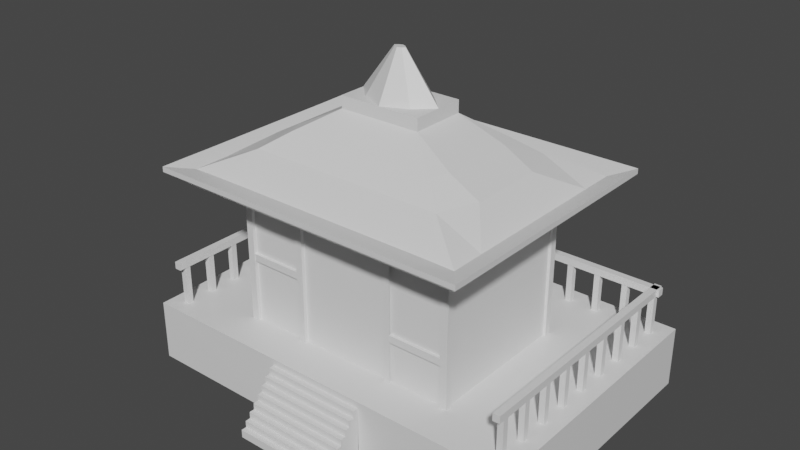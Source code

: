 # Source: House6_001.blend  (saved by Blender 3.6.11; exported with 4.5.12 LTS)
import bpy
from mathutils import Matrix  # noqa: F401  (used for matrix-valued properties, if any)

bpy.ops.wm.read_factory_settings(use_empty=True)
scene = bpy.context.scene
scene.name = 'Scene'

# ---- collections
col_collection = bpy.data.collections.new('Collection'); scene.collection.children.link(col_collection)

# ---- materials (node trees are filled in below, after node groups)
mat_material_001 = bpy.data.materials.new('Material.001')
mat_material_001.use_transparent_shadow = False
mat_material_001.roughness = 0.5

# ---- node groups
ng_auto_smooth = bpy.data.node_groups.new('Auto Smooth', 'GeometryNodeTree')
_s = ng_auto_smooth.interface.new_socket(name='Geometry', in_out='OUTPUT', socket_type='NodeSocketGeometry')
_s = ng_auto_smooth.interface.new_socket(name='Geometry', in_out='INPUT', socket_type='NodeSocketGeometry')
_s = ng_auto_smooth.interface.new_socket(name='Angle', in_out='INPUT', socket_type='NodeSocketFloat')
_s.subtype = 'ANGLE'
_s.min_value = 0.0
_s.max_value = 3.142
ng_auto_smooth.is_modifier = True
_N = ng_auto_smooth.nodes; _L = ng_auto_smooth.links
n0 = _N.new('NodeGroupOutput'); n0.name = 'Group Output'; n0.location = (480, -100)
n1 = _N.new('NodeGroupInput'); n1.name = 'Group Input'; n1.location = (-420, -300)
n2 = _N.new('NodeGroupInput'); n2.name = 'Group Input.001'; n2.location = (-60, -100)
n3 = _N.new('GeometryNodeSetShadeSmooth'); n3.name = 'Set Shade Smooth'; n3.location = (120, -100)
n3.domain = 'EDGE'
n4 = _N.new('GeometryNodeSetShadeSmooth'); n4.name = 'Set Shade Smooth.001'; n4.location = (300, -100)
n5 = _N.new('GeometryNodeInputMeshEdgeAngle'); n5.name = 'Edge Angle'; n5.location = (-420, -220)
n6 = _N.new('GeometryNodeInputEdgeSmooth'); n6.name = 'Is Edge Smooth'; n6.location = (-60, -160)
n7 = _N.new('GeometryNodeInputShadeSmooth'); n7.name = 'Is Face Smooth'; n7.location = (-240, -340)
n8 = _N.new('FunctionNodeBooleanMath'); n8.name = 'Boolean Math'; n8.location = (-60, -220)
n9 = _N.new('FunctionNodeCompare'); n9.name = 'Compare'; n9.location = (-240, -180)
n9.operation = 'LESS_EQUAL'
_L.new(n5.outputs[0], n9.inputs[0])
_L.new(n4.outputs[0], n0.inputs[0])
_L.new(n1.outputs[1], n9.inputs[1])
_L.new(n9.outputs[0], n8.inputs[0])
_L.new(n7.outputs[0], n8.inputs[1])
_L.new(n2.outputs[0], n3.inputs[0])
_L.new(n6.outputs[0], n3.inputs[1])
_L.new(n3.outputs[0], n4.inputs[0])
_L.new(n8.outputs[0], n3.inputs[2])
n0.is_active_output = True

# ---- material node trees
mat_material_001.use_nodes = True; mat_material_001.node_tree.nodes.clear()
_N = mat_material_001.node_tree.nodes; _L = mat_material_001.node_tree.links
n0 = _N.new('ShaderNodeBsdfPrincipled'); n0.name = 'Principled BSDF'; n0.location = (10, 300)
n0.distribution = 'GGX'
n0.subsurface_method = 'RANDOM_WALK_SKIN'
n0.inputs[3].default_value = 1.45
n1 = _N.new('ShaderNodeOutputMaterial'); n1.name = 'Material Output'; n1.location = (300, 300)
n2 = _N.new('ShaderNodeNormalMap'); n2.name = 'Normal Map'; n2.location = (-300, -300)
n2.label = 'Normal/Map'
n2.inputs[0].default_value = 0.0
_L.new(n0.outputs[0], n1.inputs[0])
_L.new(n2.outputs[0], n0.inputs[5])
n1.is_active_output = True

# ---- world
world_world = bpy.data.worlds.new('World'); scene.world = world_world
world_world.use_nodes = True; world_world.node_tree.nodes.clear()
_N = world_world.node_tree.nodes; _L = world_world.node_tree.links
n0 = _N.new('ShaderNodeOutputWorld'); n0.name = 'World Output'; n0.location = (300, 300)
n1 = _N.new('ShaderNodeBackground'); n1.name = 'Background'; n1.location = (10, 300)
n1.inputs[0].default_value = (0.05088, 0.05088, 0.05088, 1.0)
_L.new(n1.outputs[0], n0.inputs[0])
n0.is_active_output = True
world_world.color = (0.05088, 0.05088, 0.05088)
world_world.use_sun_shadow = False
world_world.sun_shadow_jitter_overblur = 0.0

# ---- meshes
me_cube_001 = bpy.data.meshes.new('Cube.001')
me_cube_001.from_pydata([(111.9, 0.0, 59.34), (111.9, 0.0, 74.29), (77.11, 0.0, 44.65), (77.11, 77.11, 44.65), (56.84, 0.0, 104.0), (77.11, 0.0, -77.22), (77.11, 0.0, 90.66), (0.0, 97.74, 59.37), (0.0, 97.74, 73.91), (0.0, 77.11, 44.65), (0.0, 56.84, 104.0), (0.0, 77.11, -77.22), (135.0, 110.1, 77.93), (135.0, 110.1, 73.73), (111.9, 110.1, 73.6), (111.9, 110.1, 77.93), (0.0, 77.11, 90.66), (135.0, 97.74, 73.85), (135.0, 97.74, 77.93), (135.0, 77.11, 73.85), (135.0, 77.11, 77.93), (111.9, 97.74, 59.34), (0.0, 138.6, -105.4), (111.9, 97.74, 73.91), (77.11, 67.55, 90.66), (77.11, 97.74, 59.37), (0.0, 138.6, -55.02), (77.11, 97.74, 73.91), (111.9, 77.11, 59.34), (111.9, 77.11, 74.29), (0.0, 110.1, 73.62), (163.5, 0.0, -105.4), (77.11, 110.1, 73.62), (77.11, 110.1, 77.73), (77.11, 77.11, -77.22), (0.0, 110.1, 77.73), (135.0, 0.0, 73.85), (135.0, 0.0, 77.93), (56.84, 51.8, 104.0), (135.0, 38.55, 73.85), (135.0, 38.55, 77.93), (111.9, 38.55, 59.34), (111.9, 38.55, 74.29), (77.11, 38.55, 44.65), (56.84, 38.55, 104.0), (77.11, 38.55, 90.66), (77.11, 38.55, -77.22), (0.0, 28.42, 121.6), (38.55, 110.1, 73.62), (38.55, 110.1, 77.73), (38.55, 77.11, 44.65), (38.55, 77.11, -77.22), (38.55, 97.74, 59.37), (38.55, 56.84, 104.0), (38.55, 97.74, 73.91), (38.55, 77.11, 90.66), (28.42, 0.0, 121.6), (28.42, 28.42, 121.6), (28.42, 0.0, 131.5), (0.0, 28.42, 131.5), (16.89, 16.89, 131.5), (0.0, 0.0, -55.02), (77.11, -77.11, 44.65), (0.0, -97.74, 59.37), (0.0, -97.74, 73.91), (0.0, -77.11, 44.65), (0.0, -56.84, 104.0), (0.0, -77.11, -77.22), (135.0, -110.1, 77.93), (135.0, -110.1, 73.73), (111.9, -110.1, 73.6), (111.9, -110.1, 77.93), (0.0, -77.11, 90.66), (135.0, -97.74, 73.85), (135.0, -97.74, 77.93), (135.0, -77.11, 73.85), (135.0, -77.11, 77.93), (111.9, -97.74, 59.34), (0.0, -138.6, -105.4), (111.9, -97.74, 73.91), (77.11, -67.55, 90.66), (77.11, -97.74, 59.37), (0.0, -138.6, -55.02), (77.11, -97.74, 73.91), (111.9, -77.11, 59.34), (111.9, -77.11, 74.29), (0.0, -110.1, 73.62), (77.11, -110.1, 73.62), (77.11, -110.1, 77.73), (77.11, -77.11, -77.22), (0.0, -110.1, 77.73), (56.84, -51.8, 104.0), (135.0, -38.55, 73.85), (135.0, -38.55, 77.93), (111.9, -38.55, 59.34), (111.9, -38.55, 74.29), (77.11, -38.55, 44.65), (56.84, -38.55, 104.0), (77.11, -38.55, 90.66), (77.11, -38.55, -77.22), (0.0, -28.42, 121.6), (38.55, -110.1, 73.62), (38.55, -110.1, 77.73), (38.55, -77.11, 44.65), (38.55, -77.11, -77.22), (38.55, -97.74, 59.37), (38.55, -56.84, 104.0), (38.55, -97.74, 73.91), (38.55, -77.11, 90.66), (28.42, -28.42, 121.6), (0.0, -28.42, 131.5), (16.89, -16.89, 131.5), (-163.5, 138.6, -105.4), (-111.9, 0.0, 59.34), (-111.9, 0.0, 74.29), (-77.11, 0.0, 44.65), (-77.11, 77.11, 44.65), (-56.84, 0.0, 104.0), (-77.11, 0.0, -77.22), (-163.5, 138.6, -55.02), (-77.11, 0.0, 90.66), (-135.0, 110.1, 77.93), (-135.0, 110.1, 73.73), (-111.9, 110.1, 73.6), (-111.9, 110.1, 77.93), (-135.0, 97.74, 73.85), (-135.0, 97.74, 77.93), (-135.0, 77.11, 73.85), (-135.0, 77.11, 77.93), (-111.9, 97.74, 59.34), (-111.9, 97.74, 73.91), (-77.11, 67.55, 90.66), (-77.11, 97.74, 59.37), (-77.11, 97.74, 73.91), (-111.9, 77.11, 59.34), (-111.9, 77.11, 74.29), (-163.5, 0.0, -105.4), (-77.11, 110.1, 73.62), (-77.11, 110.1, 77.73), (-77.11, 77.11, -77.22), (-163.5, 0.0, -55.02), (-135.0, 0.0, 73.85), (-135.0, 0.0, 77.93), (-56.84, 51.8, 104.0), (-135.0, 38.55, 73.85), (-135.0, 38.55, 77.93), (-111.9, 38.55, 59.34), (-111.9, 38.55, 74.29), (-77.11, 38.55, 44.65), (-56.84, 38.55, 104.0), (-77.11, 38.55, 90.66), (-77.11, 38.55, -77.22), (-38.55, 110.1, 73.62), (-38.55, 110.1, 77.73), (-38.55, 77.11, 44.65), (-38.55, 77.11, -77.22), (-38.55, 97.74, 59.37), (-38.55, 56.84, 104.0), (-38.55, 97.74, 73.91), (-38.55, 77.11, 90.66), (-28.42, 0.0, 121.6), (-28.42, 28.42, 121.6), (-28.42, 0.0, 131.5), (-16.89, 16.89, 131.5), (-149.4, 0.0, -22.78), (-149.4, 0.0, -16.78), (-149.4, 130.8, -22.78), (-149.4, 130.8, -16.78), (-142.2, 130.8, -22.78), (-142.2, 130.8, -16.78), (-142.2, 0.0, -22.78), (-149.4, 0.0, -16.78), (-142.2, 0.0, -22.78), (-142.2, 0.0, -16.78), (110.6, 129.1, -16.78), (110.6, 129.1, -22.78), (110.6, 124.3, -16.78), (110.6, 124.3, -22.78), (-163.5, -138.6, -105.4), (-77.11, -77.11, 44.65), (-163.5, -138.6, -55.02), (-135.0, -110.1, 77.93), (-135.0, -110.1, 73.73), (-111.9, -110.1, 73.6), (-111.9, -110.1, 77.93), (-135.0, -97.74, 73.85), (-135.0, -97.74, 77.93), (-135.0, -77.11, 73.85), (-135.0, -77.11, 77.93), (-111.9, -97.74, 59.34), (-111.9, -97.74, 73.91), (-77.11, -67.55, 90.66), (-77.11, -97.74, 59.37), (-77.11, -97.74, 73.91), (-111.9, -77.11, 59.34), (-111.9, -77.11, 74.29), (-77.11, -110.1, 73.62), (-77.11, -110.1, 77.73), (-77.11, -77.11, -77.22), (-56.84, -51.8, 104.0), (-135.0, -38.55, 73.85), (-135.0, -38.55, 77.93), (-111.9, -38.55, 59.34), (-111.9, -38.55, 74.29), (-77.11, -38.55, 44.65), (-56.84, -38.55, 104.0), (-77.11, -38.55, 90.66), (-77.11, -38.55, -77.22), (-38.55, -110.1, 73.62), (-38.55, -110.1, 77.73), (-38.55, -77.11, 44.65), (-38.55, -77.11, -77.22), (-38.55, -97.74, 59.37), (-38.55, -56.84, 104.0), (-38.55, -97.74, 73.91), (-38.55, -77.11, 90.66), (-28.42, -28.42, 121.6), (-16.89, -16.89, 131.5), (-149.4, -130.8, -22.78), (-149.4, -130.8, -16.78), (-142.2, -130.8, -22.78), (-142.2, -130.8, -16.78), (-20.5, 129.1, -16.78), (-20.5, 129.1, -22.78), (-20.5, 124.3, -16.78), (-20.5, 129.1, -22.78), (163.5, -34.64, -105.4), (0.0, -34.64, -55.02), (-163.5, -34.64, -105.4), (-163.5, -34.64, -55.02), (163.5, 34.64, -105.4), (0.0, 34.64, -55.02), (-163.5, 34.64, -105.4), (-163.5, 34.64, -55.02), (119.6, 0.0, -55.02), (163.5, 0.0, -98.88), (119.6, 0.0, -60.5), (125.1, 0.0, -60.5), (125.1, 0.0, -65.98), (130.6, 0.0, -65.98), (130.6, 0.0, -71.46), (136.1, 0.0, -71.46), (136.1, 0.0, -76.95), (141.5, 0.0, -76.95), (141.5, 0.0, -82.43), (147.0, 0.0, -82.43), (147.0, 0.0, -87.91), (152.5, 0.0, -87.91), (152.5, 0.0, -93.39), (158.0, 0.0, -93.39), (158.0, 0.0, -98.88), (163.5, -34.64, -98.88), (119.6, -34.64, -55.02), (158.0, -34.64, -98.88), (158.0, -34.64, -93.39), (152.5, -34.64, -93.39), (152.5, -34.64, -87.91), (147.0, -34.64, -87.91), (147.0, -34.64, -82.43), (141.5, -34.64, -82.43), (141.5, -34.64, -76.95), (136.1, -34.64, -76.95), (136.1, -34.64, -71.46), (130.6, -34.64, -71.46), (130.6, -34.64, -65.98), (125.1, -34.64, -65.98), (125.1, -34.64, -60.5), (119.6, -34.64, -60.5), (119.6, 34.64, -55.02), (163.5, 34.64, -98.88), (119.6, 34.64, -60.5), (125.1, 34.64, -60.5), (125.1, 34.64, -65.98), (130.6, 34.64, -65.98), (130.6, 34.64, -71.46), (136.1, 34.64, -71.46), (136.1, 34.64, -76.95), (141.5, 34.64, -76.95), (141.5, 34.64, -82.43), (147.0, 34.64, -82.43), (147.0, 34.64, -87.91), (152.5, 34.64, -87.91), (152.5, 34.64, -93.39), (158.0, 34.64, -93.39), (158.0, 34.64, -98.88), (80.77, -74.2, -58.96), (80.77, -74.2, 59.34), (80.77, -79.2, -58.96), (80.77, -79.2, 59.34), (73.62, -74.2, -58.96), (73.63, -74.2, 59.34), (73.63, -79.2, 59.34), (73.63, -79.2, -58.96), (80.77, 78.92, -58.96), (80.77, 78.92, 59.34), (80.77, 73.92, -58.96), (80.77, 73.92, 59.34), (73.62, 78.92, -58.96), (73.63, 78.92, 59.34), (73.63, 73.92, 59.34), (73.63, 73.92, -58.96), (-73.35, 78.92, -58.96), (-73.35, 78.92, 59.34), (-73.35, 73.92, -58.96), (-73.35, 73.92, 59.34), (-80.49, 78.92, -58.96), (-80.49, 78.92, 59.34), (-80.48, 73.92, 59.34), (-80.48, 73.92, -58.96), (-73.35, -73.75, -58.96), (-73.35, -73.75, 59.34), (-73.35, -78.75, -58.96), (-73.35, -78.75, 59.34), (-80.49, -73.75, -58.96), (-80.49, -73.75, 59.34), (-80.48, -78.75, 59.34), (-80.48, -78.75, -58.96), (119.6, -138.6, -105.4), (120.1, 34.64, -105.4), (-151.6, 129.1, -16.78), (-151.6, 129.1, -22.78), (120.3, 138.6, -105.4), (120.0, 138.6, -55.02), (-151.6, 124.3, -16.78), (120.0, -34.64, -105.4), (-151.6, 124.3, -22.78), (-20.5, 124.3, -16.78), (119.6, -138.6, -55.02), (-20.5, 124.3, -22.78), (119.6, 34.64, -60.5), (119.6, 34.64, -105.3), (80.77, -32.34, -58.96), (80.77, -32.34, 59.34), (80.77, -37.34, -58.96), (80.77, -37.34, 59.34), (73.62, -32.34, -58.96), (73.63, -32.34, 59.34), (73.63, -37.34, 59.34), (73.63, -37.34, -58.96), (80.77, 37.06, -58.96), (80.77, 37.06, 59.34), (80.77, 32.06, -58.96), (80.77, 32.06, 59.34), (73.62, 37.06, -58.96), (73.63, 37.06, 59.34), (73.63, 32.06, 59.34), (73.63, 32.06, -58.96), (80.16, -76.59, -2.811), (80.16, -33.94, -2.811), (80.16, -76.59, 3.189), (80.16, -33.94, 3.189), (73.02, -76.59, -2.811), (73.02, -33.94, -2.811), (73.03, -33.94, 3.189), (73.03, -76.59, 3.189), (80.16, 35.95, -21.02), (80.16, 78.6, -21.02), (80.16, 35.95, -15.02), (80.16, 78.6, -15.02), (73.02, 35.95, -21.02), (73.02, 78.6, -21.02), (73.03, 78.6, -15.02), (73.03, 35.95, -15.02), (28.42, 28.42, 131.5), (28.42, -28.42, 131.5), (-28.42, 28.42, 131.5), (-28.42, -28.42, 131.5), (4.323, 0.0, 168.6), (0.0, 0.0, 168.6), (0.0, 4.323, 168.6), (0.0, -4.323, 168.6), (-4.323, 0.0, 168.6), (2.57, 2.57, 168.6), (2.57, -2.57, 168.6), (-2.57, 2.57, 168.6), (-2.57, -2.57, 168.6), (110.6, -124.5, -16.78), (110.6, -124.5, -22.78), (110.6, -129.2, -16.78), (110.6, -129.2, -22.78), (-20.5, -124.5, -16.78), (-20.5, -124.5, -22.78), (-20.5, -129.2, -16.78), (-20.5, -124.5, -22.78), (-151.6, -124.5, -16.78), (-151.6, -124.5, -22.78), (-151.6, -129.2, -16.78), (-151.6, -129.2, -22.78), (-20.5, -129.2, -16.78), (-20.5, -129.2, -22.78), (98.11, 128.8, -58.96), (104.2, 128.8, -58.96), (98.11, 128.8, -22.2), (104.2, 128.8, -22.2), (98.11, 124.8, -58.96), (104.2, 124.8, -58.96), (98.11, 124.8, -22.2), (104.2, 124.8, -22.2), (98.11, -128.8, -58.96), (104.2, -128.8, -58.96), (98.11, -128.8, -22.2), (104.2, -128.8, -22.2), (98.11, -124.8, -58.96), (104.2, -124.8, -58.96), (98.11, -124.8, -22.2), (104.2, -124.8, -22.2), (67.58, 128.8, -58.96), (73.69, 128.8, -58.96), (67.58, 128.8, -22.2), (73.69, 128.8, -22.2), (67.58, 124.8, -58.96), (73.69, 124.8, -58.96), (67.58, 124.8, -22.2), (73.69, 124.8, -22.2), (67.58, -128.8, -58.96), (73.69, -128.8, -58.96), (67.58, -128.8, -22.2), (73.69, -128.8, -22.2), (67.58, -124.8, -58.96), (73.69, -124.8, -58.96), (67.58, -124.8, -22.2), (73.69, -124.8, -22.2), (37.06, 128.8, -58.96), (43.17, 128.8, -58.96), (37.06, 128.8, -22.2), (43.17, 128.8, -22.2), (37.06, 124.8, -58.96), (43.17, 124.8, -58.96), (37.06, 124.8, -22.2), (43.17, 124.8, -22.2), (37.06, -128.8, -58.96), (43.17, -128.8, -58.96), (37.06, -128.8, -22.2), (43.17, -128.8, -22.2), (37.06, -124.8, -58.96), (43.17, -124.8, -58.96), (37.06, -124.8, -22.2), (43.17, -124.8, -22.2), (6.537, 128.8, -58.96), (12.64, 128.8, -58.96), (6.537, 128.8, -22.2), (12.64, 128.8, -22.2), (6.537, 124.8, -58.96), (12.64, 124.8, -58.96), (6.537, 124.8, -22.2), (12.64, 124.8, -22.2), (6.537, -128.8, -58.96), (12.64, -128.8, -58.96), (6.537, -128.8, -22.2), (12.64, -128.8, -22.2), (6.537, -124.8, -58.96), (12.64, -124.8, -58.96), (6.537, -124.8, -22.2), (12.64, -124.8, -22.2), (-23.99, 128.8, -58.96), (-17.88, 128.8, -58.96), (-23.99, 128.8, -22.2), (-17.88, 128.8, -22.2), (-23.99, 124.8, -58.96), (-17.88, 124.8, -58.96), (-23.99, 124.8, -22.2), (-17.88, 124.8, -22.2), (-23.99, -128.8, -58.96), (-17.88, -128.8, -58.96), (-23.99, -128.8, -22.2), (-17.88, -128.8, -22.2), (-23.99, -124.8, -58.96), (-17.88, -124.8, -58.96), (-23.99, -124.8, -22.2), (-17.88, -124.8, -22.2), (-54.51, 128.8, -58.96), (-48.4, 128.8, -58.96), (-54.51, 128.8, -22.2), (-48.4, 128.8, -22.2), (-54.51, 124.8, -58.96), (-48.4, 124.8, -58.96), (-54.51, 124.8, -22.2), (-48.4, 124.8, -22.2), (-54.51, -128.8, -58.96), (-48.4, -128.8, -58.96), (-54.51, -128.8, -22.2), (-48.4, -128.8, -22.2), (-54.51, -124.8, -58.96), (-48.4, -124.8, -58.96), (-54.51, -124.8, -22.2), (-48.4, -124.8, -22.2), (-85.03, 128.8, -58.96), (-78.93, 128.8, -58.96), (-85.03, 128.8, -22.2), (-78.93, 128.8, -22.2), (-85.03, 124.8, -58.96), (-78.93, 124.8, -58.96), (-85.03, 124.8, -22.2), (-78.93, 124.8, -22.2), (-85.03, -128.8, -58.96), (-78.93, -128.8, -58.96), (-85.03, -128.8, -22.2), (-78.93, -128.8, -22.2), (-85.03, -124.8, -58.96), (-78.93, -124.8, -58.96), (-85.03, -124.8, -22.2), (-78.93, -124.8, -22.2), (-115.6, 128.8, -58.96), (-109.5, 128.8, -58.96), (-115.6, 128.8, -22.2), (-109.5, 128.8, -22.2), (-115.6, 124.8, -58.96), (-109.5, 124.8, -58.96), (-115.6, 124.8, -22.2), (-109.5, 124.8, -22.2), (-115.6, -128.8, -58.96), (-109.5, -128.8, -58.96), (-115.6, -128.8, -22.2), (-109.5, -128.8, -22.2), (-115.6, -124.8, -58.96), (-109.5, -124.8, -58.96), (-115.6, -124.8, -22.2), (-109.5, -124.8, -22.2), (-146.1, 128.8, -58.96), (-140.0, 128.8, -58.96), (-146.1, 128.8, -22.2), (-140.0, 128.8, -22.2), (-146.1, 124.8, -58.96), (-140.0, 124.8, -58.96), (-146.1, 124.8, -22.2), (-140.0, 124.8, -22.2), (-146.1, -128.8, -58.96), (-140.0, -128.8, -58.96), (-146.1, -128.8, -22.2), (-140.0, -128.8, -22.2), (-146.1, -124.8, -58.96), (-140.0, -124.8, -58.96), (-146.1, -124.8, -22.2), (-140.0, -124.8, -22.2), (-148.8, 108.7, -58.96), (-142.7, 108.7, -58.96), (-148.8, 108.7, -22.2), (-142.7, 108.7, -22.2), (-148.8, 104.7, -58.96), (-142.7, 104.7, -58.96), (-148.8, 104.7, -22.2), (-142.7, 104.7, -22.2), (-148.8, 88.59, -58.96), (-142.7, 88.59, -58.96), (-148.8, 88.59, -22.2), (-142.7, 88.59, -22.2), (-148.8, 84.57, -58.96), (-142.7, 84.57, -58.96), (-148.8, 84.57, -22.2), (-142.7, 84.57, -22.2), (-148.8, 68.49, -58.96), (-142.7, 68.49, -58.96), (-148.8, 68.49, -22.2), (-142.7, 68.49, -22.2), (-148.8, 64.47, -58.96), (-142.7, 64.47, -58.96), (-148.8, 64.47, -22.2), (-142.7, 64.47, -22.2), (-148.8, 48.4, -58.96), (-142.7, 48.4, -58.96), (-148.8, 48.4, -22.2), (-142.7, 48.4, -22.2), (-148.8, 44.38, -58.96), (-142.7, 44.38, -58.96), (-148.8, 44.38, -22.2), (-142.7, 44.38, -22.2), (-148.8, 28.3, -58.96), (-142.7, 28.3, -58.96), (-148.8, 28.3, -22.2), (-142.7, 28.3, -22.2), (-148.8, 24.28, -58.96), (-142.7, 24.28, -58.96), (-148.8, 24.28, -22.2), (-142.7, 24.28, -22.2), (-148.8, 8.199, -58.96), (-142.7, 8.199, -58.96), (-148.8, 8.199, -22.2), (-142.7, 8.199, -22.2), (-148.8, 4.179, -58.96), (-142.7, 4.179, -58.96), (-148.8, 4.179, -22.2), (-142.7, 4.179, -22.2), (-148.8, -11.9, -58.96), (-142.7, -11.9, -58.96), (-148.8, -11.9, -22.2), (-142.7, -11.9, -22.2), (-148.8, -15.92, -58.96), (-142.7, -15.92, -58.96), (-148.8, -15.92, -22.2), (-142.7, -15.92, -22.2), (-148.8, -32.0, -58.96), (-142.7, -32.0, -58.96), (-148.8, -32.0, -22.2), (-142.7, -32.0, -22.2), (-148.8, -36.02, -58.96), (-142.7, -36.02, -58.96), (-148.8, -36.02, -22.2), (-142.7, -36.02, -22.2), (-148.8, -52.1, -58.96), (-142.7, -52.1, -58.96), (-148.8, -52.1, -22.2), (-142.7, -52.1, -22.2), (-148.8, -56.12, -58.96), (-142.7, -56.12, -58.96), (-148.8, -56.12, -22.2), (-142.7, -56.12, -22.2), (-148.8, -72.2, -58.96), (-142.7, -72.2, -58.96), (-148.8, -72.2, -22.2), (-142.7, -72.2, -22.2), (-148.8, -76.22, -58.96), (-142.7, -76.22, -58.96), (-148.8, -76.22, -22.2), (-142.7, -76.22, -22.2), (-148.8, -92.29, -58.96), (-142.7, -92.29, -58.96), (-148.8, -92.29, -22.2), (-142.7, -92.29, -22.2), (-148.8, -96.31, -58.96), (-142.7, -96.31, -58.96), (-148.8, -96.31, -22.2), (-142.7, -96.31, -22.2), (-148.8, -112.4, -58.96), (-142.7, -112.4, -58.96), (-148.8, -112.4, -22.2), (-142.7, -112.4, -22.2), (-148.8, -116.4, -58.96), (-142.7, -116.4, -58.96), (-148.8, -116.4, -22.2), (-142.7, -116.4, -22.2)], [], [(12, 18, 17, 13), (21, 25, 32, 14), (54, 27, 33, 49), (53, 38, 24, 55), (22, 26, 322, 321), (27, 23, 15, 33), (14, 32, 33, 15), (48, 49, 33, 32), (44, 4, 6, 45), (46, 43, 2, 5), (42, 1, 37, 40), (45, 6, 1, 42), (39, 40, 37, 36), (50, 9, 7, 52), (41, 28, 19, 39), (23, 12, 15), (28, 21, 17, 19), (19, 17, 18, 20), (24, 29, 23), (43, 3, 28, 41), (3, 25, 21), (23, 29, 20, 18), (13, 17, 21), (252, 234, 61, 227), (21, 14, 13), (12, 23, 18), (52, 7, 30, 48), (15, 12, 13, 14), (55, 24, 27, 54), (51, 50, 3, 34), (56, 57, 363, 58), (53, 10, 47, 57), (2, 43, 41, 0), (0, 41, 39, 36), (19, 20, 40, 39), (24, 45, 42, 29), (29, 42, 40, 20), (34, 3, 43, 46), (38, 44, 45, 24), (38, 53, 57), (44, 57, 56, 4), (11, 9, 50, 51), (16, 55, 54, 8), (25, 52, 48, 32), (3, 50, 52, 25), (30, 35, 49, 48), (10, 53, 55, 16), (8, 54, 49, 35), (110, 111, 373, 370), (57, 47, 59, 363), (23, 27, 24), (57, 44, 38), (230, 269, 235, 31), (68, 69, 73, 74), (77, 70, 87, 81), (107, 102, 88, 83), (106, 108, 80, 91), (78, 317, 327, 82), (83, 88, 71, 79), (70, 71, 88, 87), (101, 87, 88, 102), (97, 98, 6, 4), (99, 5, 2, 96), (95, 93, 37, 1), (98, 95, 1, 6), (92, 36, 37, 93), (103, 105, 63, 65), (94, 92, 75, 84), (79, 71, 68), (84, 75, 73, 77), (75, 76, 74, 73), (80, 79, 85), (96, 94, 84, 62), (62, 77, 81), (79, 74, 76, 85), (69, 77, 73), (77, 69, 70), (68, 74, 79), (105, 101, 86, 63), (71, 70, 69, 68), (108, 107, 83, 80), (104, 89, 62, 103), (56, 58, 364, 109), (106, 109, 100, 66), (2, 0, 94, 96), (0, 36, 92, 94), (75, 92, 93, 76), (80, 85, 95, 98), (85, 76, 93, 95), (89, 99, 96, 62), (91, 80, 98, 97), (91, 109, 106), (97, 4, 56, 109), (67, 104, 103, 65), (72, 64, 107, 108), (81, 87, 101, 105), (62, 81, 105, 103), (86, 101, 102, 90), (66, 72, 108, 106), (64, 90, 102, 107), (59, 163, 374, 369), (109, 364, 110, 100), (79, 80, 83), (109, 91, 97), (226, 31, 235, 251), (121, 122, 125, 126), (129, 123, 137, 132), (158, 153, 138, 133), (157, 159, 131, 143), (22, 112, 119, 26), (133, 138, 124, 130), (123, 124, 138, 137), (152, 137, 138, 153), (149, 150, 120, 117), (151, 118, 115, 148), (147, 145, 142, 114), (150, 147, 114, 120), (144, 141, 142, 145), (154, 156, 7, 9), (146, 144, 127, 134), (130, 124, 121), (134, 127, 125, 129), (127, 128, 126, 125), (131, 130, 135), (148, 146, 134, 116), (116, 129, 132), (130, 126, 128, 135), (122, 129, 125), (232, 136, 140, 233), (129, 122, 123), (121, 126, 130), (156, 152, 30, 7), (124, 123, 122, 121), (159, 158, 133, 131), (155, 139, 116, 154), (160, 162, 365, 161), (157, 161, 47, 10), (115, 113, 146, 148), (113, 141, 144, 146), (127, 144, 145, 128), (131, 135, 147, 150), (135, 128, 145, 147), (139, 151, 148, 116), (143, 131, 150, 149), (143, 161, 157), (149, 117, 160, 161), (11, 155, 154, 9), (16, 8, 158, 159), (132, 137, 152, 156), (116, 132, 156, 154), (30, 152, 153, 35), (10, 16, 159, 157), (8, 35, 153, 158), (217, 110, 370, 375), (161, 365, 59, 47), (130, 131, 133), (161, 143, 149), (164, 165, 167, 166), (166, 167, 169, 168), (164, 166, 168, 170), (169, 167, 171, 173), (168, 169, 173, 172), (175, 223, 222, 174), (174, 222, 224, 176), (233, 140, 61, 231), (181, 186, 185, 182), (189, 192, 196, 183), (214, 193, 197, 209), (213, 199, 191, 215), (78, 82, 180, 178), (193, 190, 184, 197), (183, 196, 197, 184), (208, 209, 197, 196), (205, 117, 120, 206), (207, 204, 115, 118), (203, 114, 142, 201), (206, 120, 114, 203), (200, 201, 142, 141), (210, 65, 63, 212), (202, 194, 187, 200), (190, 181, 184), (194, 189, 185, 187), (187, 185, 186, 188), (191, 195, 190), (204, 179, 194, 202), (179, 192, 189), (190, 195, 188, 186), (182, 185, 189), (228, 229, 140, 136), (189, 183, 182), (181, 190, 186), (212, 63, 86, 208), (184, 181, 182, 183), (215, 191, 193, 214), (211, 210, 179, 198), (160, 216, 366, 162), (213, 66, 100, 216), (115, 204, 202, 113), (113, 202, 200, 141), (187, 188, 201, 200), (191, 206, 203, 195), (195, 203, 201, 188), (198, 179, 204, 207), (199, 205, 206, 191), (199, 213, 216), (205, 216, 160, 117), (67, 65, 210, 211), (72, 215, 214, 64), (192, 212, 208, 196), (179, 210, 212, 192), (86, 90, 209, 208), (66, 213, 215, 72), (64, 214, 209, 90), (58, 60, 372, 367), (216, 100, 110, 366), (190, 193, 191), (216, 205, 199), (164, 218, 219, 165), (218, 220, 221, 219), (164, 170, 220, 218), (221, 173, 171, 219), (220, 172, 173, 221), (328, 225, 175, 177), (177, 175, 174, 176), (328, 177, 176, 326), (320, 319, 222, 223), (319, 323, 224, 222), (229, 227, 61, 140), (180, 82, 227, 229), (178, 180, 229, 228), (119, 233, 231, 26), (112, 232, 233, 119), (289, 292, 291, 290), (288, 291, 292, 287), (285, 289, 290, 286), (285, 286, 288, 287), (268, 234, 236, 270), (270, 236, 237, 271), (271, 237, 238, 272), (272, 238, 239, 273), (273, 239, 240, 274), (274, 240, 241, 275), (275, 241, 242, 276), (276, 242, 243, 277), (277, 243, 244, 278), (278, 244, 245, 279), (279, 245, 246, 280), (280, 246, 247, 281), (281, 247, 248, 282), (282, 248, 249, 283), (283, 249, 250, 284), (284, 250, 235, 269), (251, 235, 250, 253), (253, 250, 249, 254), (254, 249, 248, 255), (255, 248, 247, 256), (256, 247, 246, 257), (257, 246, 245, 258), (258, 245, 244, 259), (259, 244, 243, 260), (260, 243, 242, 261), (261, 242, 241, 262), (262, 241, 240, 263), (263, 240, 239, 264), (264, 239, 238, 265), (265, 238, 237, 266), (266, 237, 236, 267), (267, 236, 234, 252), (268, 231, 61, 234), (297, 300, 299, 298), (296, 299, 300, 295), (293, 297, 298, 294), (293, 294, 296, 295), (305, 308, 307, 306), (304, 307, 308, 303), (301, 305, 306, 302), (301, 302, 304, 303), (313, 316, 315, 314), (312, 315, 316, 311), (309, 313, 314, 310), (309, 310, 312, 311), (328, 325, 320, 225), (268, 322, 26, 231), (327, 252, 227, 82), (325, 323, 319, 320), (328, 326, 323, 325), (251, 253, 254, 255, 256, 257, 258, 259, 260, 261, 262, 263, 264, 265, 266, 267, 324, 226), (230, 318, 270, 271, 272, 273, 274, 275, 276, 277, 278, 279, 280, 281, 282, 283, 284, 269), (252, 327, 317, 324, 267), (270, 329, 330, 318, 321, 322, 268), (335, 338, 337, 336), (334, 337, 338, 333), (331, 335, 336, 332), (331, 332, 334, 333), (343, 346, 345, 344), (342, 345, 346, 341), (339, 340, 342, 341), (351, 354, 353, 352), (350, 353, 354, 349), (347, 351, 352, 348), (347, 348, 350, 349), (359, 362, 361, 360), (358, 361, 362, 357), (356, 360, 361, 358), (355, 359, 360, 356), (355, 356, 358, 357), (59, 60, 363), (60, 58, 363), (111, 110, 364), (58, 111, 364), (163, 59, 365), (162, 163, 365), (110, 217, 366), (217, 162, 366), (372, 369, 368, 367), (373, 367, 368, 370), (374, 371, 368, 369), (375, 370, 368, 371), (60, 59, 369, 372), (162, 217, 375, 371), (163, 162, 371, 374), (111, 58, 367, 373), (377, 381, 380, 376), (376, 380, 382, 378), (389, 383, 377, 379), (379, 377, 376, 378), (389, 379, 378, 388), (385, 384, 380, 381), (384, 386, 382, 380), (389, 387, 385, 383), (387, 386, 384, 385), (389, 388, 386, 387), (391, 390, 392, 393), (395, 397, 396, 394), (390, 394, 396, 392), (393, 397, 395, 391), (399, 401, 400, 398), (403, 402, 404, 405), (398, 400, 404, 402), (401, 399, 403, 405), (407, 406, 408, 409), (411, 413, 412, 410), (406, 410, 412, 408), (409, 413, 411, 407), (415, 417, 416, 414), (419, 418, 420, 421), (414, 416, 420, 418), (417, 415, 419, 421), (423, 422, 424, 425), (427, 429, 428, 426), (422, 426, 428, 424), (425, 429, 427, 423), (431, 433, 432, 430), (435, 434, 436, 437), (430, 432, 436, 434), (433, 431, 435, 437), (439, 438, 440, 441), (443, 445, 444, 442), (438, 442, 444, 440), (441, 445, 443, 439), (447, 449, 448, 446), (451, 450, 452, 453), (446, 448, 452, 450), (449, 447, 451, 453), (455, 454, 456, 457), (459, 461, 460, 458), (454, 458, 460, 456), (457, 461, 459, 455), (463, 465, 464, 462), (467, 466, 468, 469), (462, 464, 468, 466), (465, 463, 467, 469), (471, 470, 472, 473), (475, 477, 476, 474), (470, 474, 476, 472), (473, 477, 475, 471), (479, 481, 480, 478), (483, 482, 484, 485), (478, 480, 484, 482), (481, 479, 483, 485), (487, 486, 488, 489), (491, 493, 492, 490), (486, 490, 492, 488), (489, 493, 491, 487), (495, 497, 496, 494), (499, 498, 500, 501), (494, 496, 500, 498), (497, 495, 499, 501), (503, 502, 504, 505), (507, 509, 508, 506), (502, 506, 508, 504), (505, 509, 507, 503), (511, 513, 512, 510), (515, 514, 516, 517), (510, 512, 516, 514), (513, 511, 515, 517), (519, 518, 520, 521), (523, 525, 524, 522), (518, 522, 524, 520), (521, 525, 523, 519), (527, 529, 528, 526), (531, 530, 532, 533), (526, 528, 532, 530), (529, 527, 531, 533), (535, 534, 536, 537), (539, 541, 540, 538), (534, 538, 540, 536), (537, 541, 539, 535), (543, 542, 544, 545), (547, 549, 548, 546), (542, 546, 548, 544), (545, 549, 547, 543), (551, 550, 552, 553), (555, 557, 556, 554), (550, 554, 556, 552), (553, 557, 555, 551), (559, 558, 560, 561), (563, 565, 564, 562), (558, 562, 564, 560), (561, 565, 563, 559), (567, 566, 568, 569), (571, 573, 572, 570), (566, 570, 572, 568), (569, 573, 571, 567), (575, 574, 576, 577), (579, 581, 580, 578), (574, 578, 580, 576), (577, 581, 579, 575), (583, 582, 584, 585), (587, 589, 588, 586), (582, 586, 588, 584), (585, 589, 587, 583), (591, 590, 592, 593), (595, 597, 596, 594), (590, 594, 596, 592), (593, 597, 595, 591), (599, 598, 600, 601), (603, 605, 604, 602), (598, 602, 604, 600), (601, 605, 603, 599), (607, 606, 608, 609), (611, 613, 612, 610), (606, 610, 612, 608), (609, 613, 611, 607), (615, 614, 616, 617), (619, 621, 620, 618), (614, 618, 620, 616), (617, 621, 619, 615), (623, 622, 624, 625), (627, 629, 628, 626), (622, 626, 628, 624), (625, 629, 627, 623), (189, 194, 179), (77, 62, 84), (21, 28, 3), (129, 116, 134)])
_uv = me_cube_001.uv_layers.new(name='UVMap')
_uv.uv.foreach_set('vector', [0.7582, 0.8518, 0.7582, 0.8351, 0.7637, 0.8351, 0.7638, 0.8518, 0.9074, 0.03305, 0.9074, 0.08017, 0.8819, 0.08017, 0.8819, 0.03306, 0.01863, 0.6205, 0.01865, 0.6728, 0.001151, 0.6727, 0.001166, 0.6205, 0.08735, 0.6204, 0.09311, 0.6454, 0.06546, 0.6731, 0.05457, 0.6205, 0.6855, 0.3045, 0.6174, 0.3044, 0.6175, 0.142, 0.6857, 0.1417, 0.01865, 0.6728, 0.01842, 0.72, 0.0008512, 0.7199, 0.001151, 0.6727, 0.8819, 0.03306, 0.8819, 0.08017, 0.8764, 0.08017, 0.8761, 0.03305, 0.8819, 0.1323, 0.8764, 0.1323, 0.8764, 0.08017, 0.8819, 0.08017, 0.8051, 0.09767, 0.8051, 0.1498, 0.7722, 0.1498, 0.7722, 0.09767, 0.3791, 0.2627, 0.544, 0.2627, 0.544, 0.3149, 0.3791, 0.3149, 0.7202, 0.09765, 0.7202, 0.1498, 0.6885, 0.1498, 0.6885, 0.09766, 0.7722, 0.09767, 0.7722, 0.1498, 0.7202, 0.1498, 0.7202, 0.09765, 0.7637, 0.755, 0.7582, 0.755, 0.7582, 0.7029, 0.7637, 0.7029, 0.9417, 0.1323, 0.9417, 0.1845, 0.9074, 0.1845, 0.9074, 0.1323, 0.8007, 0.755, 0.8007, 0.8072, 0.7637, 0.8072, 0.7637, 0.755, 0.01842, 0.72, 0.000708, 0.7512, 0.0008512, 0.7199, 0.8007, 0.8072, 0.8007, 0.8351, 0.7637, 0.8351, 0.7637, 0.8072, 0.7637, 0.8072, 0.7637, 0.8351, 0.7582, 0.8351, 0.7582, 0.8072, 0.7723, 0.05845, 0.7202, 0.04541, 0.72, 0.01746, 0.8518, 0.755, 0.8518, 0.8072, 0.8007, 0.8072, 0.8007, 0.755, 0.9417, 0.08017, 0.9074, 0.08017, 0.9074, 0.03305, 0.72, 0.01746, 0.7202, 0.04541, 0.6885, 0.0455, 0.6883, 0.01763, 0.7638, 0.8518, 0.7637, 0.8351, 0.8007, 0.8351, 0.1413, 0.0009351, 0.1881, 0.0009351, 0.1881, 0.1628, 0.1413, 0.1628, 0.9074, 0.03305, 0.8819, 0.03306, 0.8818, 0.001787, 0.6883, 0.0009818, 0.72, 0.01746, 0.6883, 0.01763, 0.9074, 0.1323, 0.9074, 0.1845, 0.8819, 0.1845, 0.8819, 0.1323, 0.8761, 0.03305, 0.8761, 0.001783, 0.8818, 0.001787, 0.8819, 0.03306, 0.05457, 0.6205, 0.06546, 0.6731, 0.01865, 0.6728, 0.01863, 0.6205, 0.3791, 0.1584, 0.544, 0.1584, 0.544, 0.2105, 0.3791, 0.2105, 0.3703, 0.719, 0.3703, 0.7633, 0.3566, 0.7558, 0.3561, 0.7216, 0.08735, 0.6204, 0.08737, 0.5684, 0.1326, 0.5684, 0.1326, 0.6068, 0.8518, 0.7029, 0.8518, 0.755, 0.8007, 0.755, 0.8007, 0.7029, 0.8007, 0.7029, 0.8007, 0.755, 0.7637, 0.755, 0.7637, 0.7029, 0.7637, 0.8072, 0.7582, 0.8072, 0.7582, 0.755, 0.7637, 0.755, 0.7723, 0.05845, 0.7722, 0.09767, 0.7202, 0.09765, 0.7202, 0.04541, 0.7202, 0.04541, 0.7202, 0.09765, 0.6885, 0.09766, 0.6885, 0.0455, 0.3791, 0.2105, 0.544, 0.2105, 0.544, 0.2627, 0.3791, 0.2627, 0.8051, 0.07975, 0.8051, 0.09767, 0.7722, 0.09767, 0.7723, 0.05845, 0.09311, 0.6454, 0.08735, 0.6204, 0.1326, 0.6068, 0.8051, 0.09767, 0.8503, 0.1114, 0.8503, 0.1498, 0.8051, 0.1498, 0.3791, 0.1062, 0.544, 0.1062, 0.544, 0.1584, 0.3791, 0.1584, 0.05455, 0.5684, 0.05457, 0.6205, 0.01863, 0.6205, 0.01861, 0.5684, 0.9074, 0.08017, 0.9074, 0.1323, 0.8819, 0.1323, 0.8819, 0.08017, 0.9417, 0.08017, 0.9417, 0.1323, 0.9074, 0.1323, 0.9074, 0.08017, 0.8819, 0.1845, 0.8764, 0.1845, 0.8764, 0.1323, 0.8819, 0.1323, 0.08737, 0.5684, 0.08735, 0.6204, 0.05457, 0.6205, 0.05455, 0.5684, 0.01861, 0.5684, 0.01863, 0.6205, 0.001166, 0.6205, 0.001152, 0.5684, 0.1894, 0.6865, 0.2285, 0.6865, 0.2147, 0.73, 0.2118, 0.7296, 0.3703, 0.7633, 0.328, 0.7863, 0.3244, 0.7675, 0.3566, 0.7558, 0.01842, 0.72, 0.01865, 0.6728, 0.06546, 0.6731, 0.8503, 0.1114, 0.8051, 0.09767, 0.8051, 0.07975, 0.131, 0.7045, 0.131, 0.7133, 0.08418, 0.7133, 0.08418, 0.7045, 0.7582, 0.5539, 0.7638, 0.5539, 0.7637, 0.5706, 0.7582, 0.5706, 0.9181, 0.9226, 0.8926, 0.9226, 0.8926, 0.8755, 0.9181, 0.8755, 0.1527, 0.5177, 0.1353, 0.5177, 0.1352, 0.4655, 0.1527, 0.4655, 0.2214, 0.5178, 0.1887, 0.5178, 0.1996, 0.4651, 0.2272, 0.4928, 0.5472, 0.3623, 0.5474, 0.2005, 0.6155, 0.2005, 0.6154, 0.3624, 0.1527, 0.4655, 0.1352, 0.4655, 0.1349, 0.4183, 0.1525, 0.4182, 0.8926, 0.9226, 0.8868, 0.9226, 0.887, 0.8755, 0.8926, 0.8755, 0.8926, 0.8233, 0.8926, 0.8755, 0.887, 0.8755, 0.887, 0.8233, 0.8051, 0.202, 0.7722, 0.202, 0.7722, 0.1498, 0.8051, 0.1498, 0.3791, 0.367, 0.3791, 0.3149, 0.544, 0.3149, 0.544, 0.367, 0.7202, 0.202, 0.6885, 0.202, 0.6885, 0.1498, 0.7202, 0.1498, 0.7722, 0.202, 0.7202, 0.202, 0.7202, 0.1498, 0.7722, 0.1498, 0.7637, 0.6507, 0.7637, 0.7029, 0.7582, 0.7029, 0.7582, 0.6507, 0.9524, 0.8233, 0.9181, 0.8233, 0.9181, 0.7712, 0.9524, 0.7712, 0.8007, 0.6507, 0.7637, 0.6507, 0.7637, 0.5985, 0.8007, 0.5985, 0.1525, 0.4182, 0.1349, 0.4183, 0.1348, 0.387, 0.8007, 0.5985, 0.7637, 0.5985, 0.7637, 0.5706, 0.8007, 0.5706, 0.7637, 0.5985, 0.7582, 0.5985, 0.7582, 0.5706, 0.7637, 0.5706, 0.7723, 0.2412, 0.72, 0.2822, 0.7202, 0.2542, 0.8518, 0.6507, 0.8007, 0.6507, 0.8007, 0.5985, 0.8518, 0.5985, 0.9524, 0.8755, 0.9181, 0.9226, 0.9181, 0.8755, 0.72, 0.2822, 0.6883, 0.282, 0.6885, 0.2541, 0.7202, 0.2542, 0.7638, 0.5539, 0.8007, 0.5706, 0.7637, 0.5706, 0.9181, 0.9226, 0.8925, 0.9539, 0.8926, 0.9226, 0.6883, 0.2987, 0.6883, 0.282, 0.72, 0.2822, 0.9181, 0.8233, 0.8926, 0.8233, 0.8926, 0.7712, 0.9181, 0.7712, 0.8868, 0.9226, 0.8926, 0.9226, 0.8925, 0.9539, 0.8868, 0.9539, 0.1887, 0.5178, 0.1527, 0.5177, 0.1527, 0.4655, 0.1996, 0.4651, 0.3791, 0.4714, 0.3791, 0.4192, 0.544, 0.4192, 0.544, 0.4714, 0.3703, 0.719, 0.3561, 0.7216, 0.3441, 0.6897, 0.3541, 0.6777, 0.2214, 0.5178, 0.2667, 0.5314, 0.2667, 0.5699, 0.2215, 0.5699, 0.8518, 0.7029, 0.8007, 0.7029, 0.8007, 0.6507, 0.8518, 0.6507, 0.8007, 0.7029, 0.7637, 0.7029, 0.7637, 0.6507, 0.8007, 0.6507, 0.7637, 0.5985, 0.7637, 0.6507, 0.7582, 0.6507, 0.7582, 0.5985, 0.7723, 0.2412, 0.7202, 0.2542, 0.7202, 0.202, 0.7722, 0.202, 0.7202, 0.2542, 0.6885, 0.2541, 0.6885, 0.202, 0.7202, 0.202, 0.3791, 0.4192, 0.3791, 0.367, 0.544, 0.367, 0.544, 0.4192, 0.8051, 0.2199, 0.7723, 0.2412, 0.7722, 0.202, 0.8051, 0.202, 0.2272, 0.4928, 0.2667, 0.5314, 0.2214, 0.5178, 0.8051, 0.202, 0.8051, 0.1498, 0.8503, 0.1498, 0.8503, 0.1883, 0.3791, 0.5236, 0.3791, 0.4714, 0.544, 0.4714, 0.544, 0.5236, 0.1886, 0.5699, 0.1527, 0.5699, 0.1527, 0.5177, 0.1887, 0.5178, 0.9181, 0.8755, 0.8926, 0.8755, 0.8926, 0.8233, 0.9181, 0.8233, 0.9524, 0.8755, 0.9181, 0.8755, 0.9181, 0.8233, 0.9524, 0.8233, 0.8926, 0.7712, 0.8926, 0.8233, 0.887, 0.8233, 0.887, 0.7712, 0.2215, 0.5699, 0.1886, 0.5699, 0.1887, 0.5178, 0.2214, 0.5178, 0.1527, 0.5699, 0.1352, 0.5699, 0.1353, 0.5177, 0.1527, 0.5177, 0.238, 0.7802, 0.1989, 0.7802, 0.2127, 0.7366, 0.2156, 0.737, 0.3541, 0.6777, 0.3441, 0.6897, 0.3099, 0.6905, 0.3063, 0.6717, 0.1525, 0.4182, 0.1996, 0.4651, 0.1527, 0.4655, 0.8503, 0.1883, 0.8051, 0.2199, 0.8051, 0.202, 0.03731, 0.7045, 0.08418, 0.7045, 0.08418, 0.7133, 0.03731, 0.7133, 0.269, 0.3863, 0.2747, 0.3863, 0.2746, 0.403, 0.2691, 0.403, 0.9074, 0.336, 0.8819, 0.336, 0.8819, 0.2889, 0.9074, 0.2889, 0.01863, 0.5162, 0.001166, 0.5162, 0.001151, 0.464, 0.01865, 0.4639, 0.08735, 0.5163, 0.05457, 0.5162, 0.06546, 0.4636, 0.09311, 0.4913, 0.6855, 0.3045, 0.6853, 0.5257, 0.6171, 0.5256, 0.6174, 0.3044, 0.01865, 0.4639, 0.001151, 0.464, 0.0008512, 0.4168, 0.01842, 0.4167, 0.8819, 0.336, 0.8761, 0.336, 0.8764, 0.2889, 0.8819, 0.2889, 0.8819, 0.2367, 0.8819, 0.2889, 0.8764, 0.2889, 0.8764, 0.2367, 0.8051, 0.5006, 0.7722, 0.5006, 0.7722, 0.4485, 0.8051, 0.4485, 0.3791, 0.7844, 0.3791, 0.7322, 0.544, 0.7322, 0.544, 0.7844, 0.7202, 0.5007, 0.6885, 0.5006, 0.6885, 0.4485, 0.7202, 0.4485, 0.7722, 0.5006, 0.7202, 0.5007, 0.7202, 0.4485, 0.7722, 0.4485, 0.2746, 0.4831, 0.2746, 0.5352, 0.2691, 0.5352, 0.2691, 0.4831, 0.9417, 0.2367, 0.9074, 0.2367, 0.9074, 0.1845, 0.9417, 0.1845, 0.3115, 0.4831, 0.2746, 0.4831, 0.2746, 0.4309, 0.3115, 0.4309, 0.01842, 0.4167, 0.0008512, 0.4168, 0.000708, 0.3855, 0.3115, 0.4309, 0.2746, 0.4309, 0.2746, 0.403, 0.3115, 0.403, 0.2746, 0.4309, 0.2691, 0.4309, 0.2691, 0.403, 0.2746, 0.403, 0.7723, 0.5399, 0.72, 0.5808, 0.7202, 0.5529, 0.3627, 0.4831, 0.3115, 0.4831, 0.3115, 0.4309, 0.3627, 0.4309, 0.9417, 0.2889, 0.9074, 0.336, 0.9074, 0.2889, 0.72, 0.5808, 0.6883, 0.5807, 0.6885, 0.5528, 0.7202, 0.5529, 0.2747, 0.3863, 0.3115, 0.403, 0.2746, 0.403, 0.6852, 0.6663, 0.6851, 0.7131, 0.6169, 0.7131, 0.617, 0.6662, 0.9074, 0.336, 0.8818, 0.3672, 0.8819, 0.336, 0.6883, 0.5973, 0.6883, 0.5807, 0.72, 0.5808, 0.9074, 0.2367, 0.8819, 0.2367, 0.8819, 0.1845, 0.9074, 0.1845, 0.8761, 0.336, 0.8819, 0.336, 0.8818, 0.3672, 0.8761, 0.3672, 0.05457, 0.5162, 0.01863, 0.5162, 0.01865, 0.4639, 0.06546, 0.4636, 0.3791, 0.05403, 0.3791, 0.001857, 0.544, 0.001857, 0.544, 0.05403, 0.264, 0.739, 0.2782, 0.7364, 0.2902, 0.7683, 0.2802, 0.7803, 0.08735, 0.5163, 0.1326, 0.5299, 0.1326, 0.5684, 0.08737, 0.5684, 0.3627, 0.5352, 0.3115, 0.5352, 0.3115, 0.4831, 0.3627, 0.4831, 0.3115, 0.5352, 0.2746, 0.5352, 0.2746, 0.4831, 0.3115, 0.4831, 0.2746, 0.4309, 0.2746, 0.4831, 0.2691, 0.4831, 0.2691, 0.4309, 0.7723, 0.5399, 0.7202, 0.5529, 0.7202, 0.5007, 0.7722, 0.5006, 0.7202, 0.5529, 0.6885, 0.5528, 0.6885, 0.5006, 0.7202, 0.5007, 0.3791, 0.8366, 0.3791, 0.7844, 0.544, 0.7844, 0.544, 0.8366, 0.8051, 0.5186, 0.7723, 0.5399, 0.7722, 0.5006, 0.8051, 0.5006, 0.09311, 0.4913, 0.1326, 0.5299, 0.08735, 0.5163, 0.8051, 0.5006, 0.8051, 0.4485, 0.8503, 0.4485, 0.8503, 0.4869, 0.3791, 0.1062, 0.3791, 0.05403, 0.544, 0.05403, 0.544, 0.1062, 0.05455, 0.5684, 0.01861, 0.5684, 0.01863, 0.5162, 0.05457, 0.5162, 0.9074, 0.2889, 0.8819, 0.2889, 0.8819, 0.2367, 0.9074, 0.2367, 0.9417, 0.2889, 0.9074, 0.2889, 0.9074, 0.2367, 0.9417, 0.2367, 0.8819, 0.1845, 0.8819, 0.2367, 0.8764, 0.2367, 0.8764, 0.1845, 0.08737, 0.5684, 0.05455, 0.5684, 0.05457, 0.5162, 0.08735, 0.5163, 0.01861, 0.5684, 0.001152, 0.5684, 0.001166, 0.5162, 0.01863, 0.5162, 0.1668, 0.7185, 0.1894, 0.6865, 0.2118, 0.7296, 0.2104, 0.7323, 0.2802, 0.7803, 0.2902, 0.7683, 0.3244, 0.7675, 0.328, 0.7863, 0.01842, 0.4167, 0.06546, 0.4636, 0.01865, 0.4639, 0.8503, 0.4869, 0.8051, 0.5186, 0.8051, 0.5006, 0.8617, 0.4949, 0.869, 0.4946, 0.8742, 0.6081, 0.8683, 0.6101, 0.8683, 0.6101, 0.8742, 0.6081, 0.8799, 0.6107, 0.8847, 0.8869, 0.8617, 0.4949, 0.8683, 0.6101, 0.8847, 0.8869, 0.8529, 0.4952, 0.8799, 0.6107, 0.8742, 0.6081, 0.8692, 0.4946, 0.8779, 0.4942, 0.8847, 0.8869, 0.8799, 0.6107, 0.8779, 0.4942, 0.8853, 0.4939, 0.9502, 0.5174, 0.95, 0.5016, 0.9511, 0.5016, 0.9511, 0.5179, 0.9511, 0.5179, 0.9511, 0.5016, 0.9691, 0.5014, 0.9691, 0.9996, 0.235, 0.384, 0.1881, 0.384, 0.1881, 0.1628, 0.235, 0.1628, 0.269, 0.6842, 0.2691, 0.6675, 0.2746, 0.6675, 0.2747, 0.6842, 0.9181, 0.6197, 0.9181, 0.6668, 0.8926, 0.6668, 0.8926, 0.6197, 0.1527, 0.622, 0.1527, 0.6743, 0.1352, 0.6743, 0.1353, 0.622, 0.2214, 0.622, 0.2272, 0.6469, 0.1996, 0.6746, 0.1887, 0.622, 0.5472, 0.3623, 0.6154, 0.3624, 0.6153, 0.5836, 0.5471, 0.5835, 0.1527, 0.6743, 0.1525, 0.7215, 0.1349, 0.7214, 0.1352, 0.6743, 0.8926, 0.6197, 0.8926, 0.6668, 0.887, 0.6668, 0.8868, 0.6197, 0.8926, 0.719, 0.887, 0.719, 0.887, 0.6668, 0.8926, 0.6668, 0.8051, 0.3963, 0.8051, 0.4485, 0.7722, 0.4485, 0.7722, 0.3963, 0.3791, 0.6801, 0.544, 0.6801, 0.544, 0.7322, 0.3791, 0.7322, 0.7202, 0.3963, 0.7202, 0.4485, 0.6885, 0.4485, 0.6885, 0.3963, 0.7722, 0.3963, 0.7722, 0.4485, 0.7202, 0.4485, 0.7202, 0.3963, 0.2746, 0.5874, 0.2691, 0.5874, 0.2691, 0.5352, 0.2746, 0.5352, 0.9524, 0.719, 0.9524, 0.7712, 0.9181, 0.7712, 0.9181, 0.719, 0.3115, 0.5874, 0.3115, 0.6396, 0.2746, 0.6396, 0.2746, 0.5874, 0.1525, 0.7215, 0.1348, 0.7528, 0.1349, 0.7214, 0.3115, 0.6396, 0.3115, 0.6675, 0.2746, 0.6675, 0.2746, 0.6396, 0.2746, 0.6396, 0.2746, 0.6675, 0.2691, 0.6675, 0.2691, 0.6396, 0.7723, 0.3571, 0.7202, 0.3441, 0.72, 0.3161, 0.3627, 0.5874, 0.3627, 0.6396, 0.3115, 0.6396, 0.3115, 0.5874, 0.9524, 0.6668, 0.9181, 0.6668, 0.9181, 0.6197, 0.72, 0.3161, 0.7202, 0.3441, 0.6885, 0.3442, 0.6883, 0.3163, 0.2747, 0.6842, 0.2746, 0.6675, 0.3115, 0.6675, 0.547, 0.7241, 0.6152, 0.7242, 0.6151, 0.771, 0.547, 0.771, 0.9181, 0.6197, 0.8926, 0.6197, 0.8925, 0.5884, 0.6883, 0.2996, 0.72, 0.3161, 0.6883, 0.3163, 0.9181, 0.719, 0.9181, 0.7712, 0.8926, 0.7712, 0.8926, 0.719, 0.8868, 0.6197, 0.8868, 0.5884, 0.8925, 0.5884, 0.8926, 0.6197, 0.1887, 0.622, 0.1996, 0.6746, 0.1527, 0.6743, 0.1527, 0.622, 0.3791, 0.5757, 0.544, 0.5757, 0.544, 0.6279, 0.3791, 0.6279, 0.264, 0.739, 0.264, 0.6947, 0.2777, 0.7022, 0.2782, 0.7364, 0.2214, 0.622, 0.2215, 0.5699, 0.2667, 0.5699, 0.2667, 0.6083, 0.3627, 0.5352, 0.3627, 0.5874, 0.3115, 0.5874, 0.3115, 0.5352, 0.3115, 0.5352, 0.3115, 0.5874, 0.2746, 0.5874, 0.2746, 0.5352, 0.2746, 0.6396, 0.2691, 0.6396, 0.2691, 0.5874, 0.2746, 0.5874, 0.7723, 0.3571, 0.7722, 0.3963, 0.7202, 0.3963, 0.7202, 0.3441, 0.7202, 0.3441, 0.7202, 0.3963, 0.6885, 0.3963, 0.6885, 0.3442, 0.3791, 0.6279, 0.544, 0.6279, 0.544, 0.6801, 0.3791, 0.6801, 0.8051, 0.3784, 0.8051, 0.3963, 0.7722, 0.3963, 0.7723, 0.3571, 0.2272, 0.6469, 0.2214, 0.622, 0.2667, 0.6083, 0.8051, 0.3963, 0.8503, 0.41, 0.8503, 0.4485, 0.8051, 0.4485, 0.3791, 0.5236, 0.544, 0.5236, 0.544, 0.5757, 0.3791, 0.5757, 0.1886, 0.5699, 0.1887, 0.622, 0.1527, 0.622, 0.1527, 0.5699, 0.9181, 0.6668, 0.9181, 0.719, 0.8926, 0.719, 0.8926, 0.6668, 0.9524, 0.6668, 0.9524, 0.719, 0.9181, 0.719, 0.9181, 0.6668, 0.8926, 0.7712, 0.887, 0.7712, 0.887, 0.719, 0.8926, 0.719, 0.2215, 0.5699, 0.2214, 0.622, 0.1887, 0.622, 0.1886, 0.5699, 0.1527, 0.5699, 0.1527, 0.622, 0.1353, 0.622, 0.1352, 0.5699, 0.2606, 0.709, 0.2606, 0.7482, 0.217, 0.7344, 0.2174, 0.7314, 0.264, 0.6947, 0.3063, 0.6717, 0.3099, 0.6905, 0.2777, 0.7022, 0.1525, 0.7215, 0.1527, 0.6743, 0.1996, 0.6746, 0.8503, 0.41, 0.8051, 0.3963, 0.8051, 0.3784, 0.8617, 0.4949, 0.8589, 0.3795, 0.865, 0.381, 0.869, 0.4946, 0.8589, 0.3795, 0.8529, 0.1023, 0.8705, 0.3779, 0.865, 0.381, 0.8617, 0.4949, 0.8529, 0.4952, 0.8529, 0.1023, 0.8589, 0.3795, 0.8705, 0.3779, 0.8779, 0.4942, 0.8692, 0.4946, 0.865, 0.381, 0.8529, 0.1023, 0.8853, 0.4939, 0.8779, 0.4942, 0.8705, 0.3779, 0.9492, 0.5016, 0.95, 0.5016, 0.9502, 0.5174, 0.9496, 0.5176, 0.9496, 0.5176, 0.9502, 0.5174, 0.9511, 0.5179, 0.9691, 0.9996, 0.9492, 0.5016, 0.9496, 0.5176, 0.9691, 0.9996, 0.9482, 0.5016, 0.9498, 0.4858, 0.9506, 0.4854, 0.9511, 0.5016, 0.95, 0.5016, 0.9506, 0.4854, 0.9551, 0.003291, 0.9691, 0.5014, 0.9511, 0.5016, 0.1413, 0.384, 0.1413, 0.1628, 0.1881, 0.1628, 0.1881, 0.384, 0.0006508, 0.384, 0.0006508, 0.1628, 0.1413, 0.1628, 0.1413, 0.384, 0.5471, 0.5835, 0.6153, 0.5836, 0.6152, 0.7242, 0.547, 0.7241, 0.3756, 0.384, 0.235, 0.384, 0.235, 0.1628, 0.3756, 0.1628, 0.6853, 0.5257, 0.6852, 0.6663, 0.617, 0.6662, 0.6171, 0.5256, 0.7558, 0.5616, 0.7519, 0.5627, 0.7519, 0.9811, 0.754, 0.9818, 0.7549, 0.9822, 0.7519, 0.9811, 0.7519, 0.5627, 0.7556, 0.5616, 0.7519, 0.5583, 0.7558, 0.5616, 0.754, 0.9818, 0.7519, 0.9844, 0.7519, 0.5583, 0.7519, 0.9844, 0.7549, 0.9822, 0.7556, 0.5616, 0.131, 0.832, 0.08418, 0.832, 0.08418, 0.8246, 0.131, 0.8246, 0.131, 0.8246, 0.08418, 0.8246, 0.08418, 0.8172, 0.131, 0.8172, 0.131, 0.8172, 0.08418, 0.8172, 0.08418, 0.8097, 0.131, 0.8097, 0.131, 0.8097, 0.08418, 0.8097, 0.08418, 0.8023, 0.131, 0.8023, 0.131, 0.8023, 0.08418, 0.8023, 0.08418, 0.7949, 0.131, 0.7949, 0.131, 0.7949, 0.08418, 0.7949, 0.08418, 0.7875, 0.131, 0.7875, 0.131, 0.7875, 0.08418, 0.7875, 0.08418, 0.7801, 0.131, 0.7801, 0.131, 0.7801, 0.08418, 0.7801, 0.08418, 0.7726, 0.131, 0.7726, 0.131, 0.7726, 0.08418, 0.7726, 0.08418, 0.7652, 0.131, 0.7652, 0.131, 0.7652, 0.08418, 0.7652, 0.08418, 0.7578, 0.131, 0.7578, 0.131, 0.7578, 0.08418, 0.7578, 0.08418, 0.7504, 0.131, 0.7504, 0.131, 0.7504, 0.08418, 0.7504, 0.08418, 0.743, 0.131, 0.743, 0.131, 0.743, 0.08418, 0.743, 0.08418, 0.7355, 0.131, 0.7355, 0.131, 0.7355, 0.08418, 0.7355, 0.08418, 0.7281, 0.131, 0.7281, 0.131, 0.7281, 0.08418, 0.7281, 0.08418, 0.7207, 0.131, 0.7207, 0.131, 0.7207, 0.08418, 0.7207, 0.08418, 0.7133, 0.131, 0.7133, 0.03731, 0.7133, 0.08418, 0.7133, 0.08418, 0.7207, 0.03731, 0.7207, 0.03731, 0.7207, 0.08418, 0.7207, 0.08418, 0.7281, 0.03731, 0.7281, 0.03731, 0.7281, 0.08418, 0.7281, 0.08418, 0.7355, 0.03731, 0.7355, 0.03731, 0.7355, 0.08418, 0.7355, 0.08418, 0.743, 0.03731, 0.743, 0.03731, 0.743, 0.08418, 0.743, 0.08418, 0.7504, 0.03731, 0.7504, 0.03731, 0.7504, 0.08418, 0.7504, 0.08418, 0.7578, 0.03731, 0.7578, 0.03731, 0.7578, 0.08418, 0.7578, 0.08418, 0.7652, 0.03731, 0.7652, 0.03731, 0.7652, 0.08418, 0.7652, 0.08418, 0.7726, 0.03731, 0.7726, 0.03731, 0.7726, 0.08418, 0.7726, 0.08418, 0.7801, 0.03731, 0.7801, 0.03731, 0.7801, 0.08418, 0.7801, 0.08418, 0.7875, 0.03731, 0.7875, 0.03731, 0.7875, 0.08418, 0.7875, 0.08418, 0.7949, 0.03731, 0.7949, 0.03731, 0.7949, 0.08418, 0.7949, 0.08418, 0.8023, 0.03731, 0.8023, 0.03731, 0.8023, 0.08418, 0.8023, 0.08418, 0.8097, 0.03731, 0.8097, 0.03731, 0.8097, 0.08418, 0.8097, 0.08418, 0.8172, 0.03731, 0.8172, 0.03731, 0.8172, 0.08418, 0.8172, 0.08418, 0.8246, 0.03731, 0.8246, 0.03731, 0.8246, 0.08418, 0.8246, 0.08418, 0.832, 0.03731, 0.832, 0.235, 0.0009351, 0.235, 0.1628, 0.1881, 0.1628, 0.1881, 0.0009351, 0.9722, 0.00393, 0.9683, 0.005031, 0.9683, 0.4234, 0.9703, 0.4241, 0.9712, 0.4245, 0.9683, 0.4234, 0.9683, 0.005031, 0.9719, 0.003919, 0.9683, 0.000583, 0.9722, 0.00393, 0.9703, 0.4241, 0.9683, 0.4267, 0.9683, 0.000583, 0.9683, 0.4267, 0.9712, 0.4245, 0.9719, 0.003919, 0.3764, 0.3874, 0.3727, 0.3907, 0.3734, 0.8115, 0.3764, 0.8137, 0.3763, 0.8105, 0.3734, 0.8115, 0.3727, 0.3907, 0.3763, 0.3918, 0.3724, 0.3907, 0.3764, 0.3874, 0.3764, 0.8137, 0.3743, 0.8112, 0.3724, 0.3907, 0.3743, 0.8112, 0.3763, 0.8105, 0.3763, 0.3918, 0.9478, 0.001851, 0.9441, 0.00519, 0.9448, 0.426, 0.9478, 0.4282, 0.9478, 0.4249, 0.9448, 0.426, 0.9441, 0.00519, 0.9478, 0.006302, 0.9439, 0.0052, 0.9478, 0.001851, 0.9478, 0.4282, 0.9457, 0.4256, 0.9439, 0.0052, 0.9457, 0.4256, 0.9478, 0.4249, 0.9478, 0.006302, 0.9492, 0.5016, 0.9491, 0.4856, 0.9498, 0.4858, 0.95, 0.5016, 0.235, 0.0009351, 0.3756, 0.0004197, 0.3756, 0.1628, 0.235, 0.1628, 0.0006508, 0.0009352, 0.1413, 0.0009351, 0.1413, 0.1628, 0.0006508, 0.1628, 0.9491, 0.4856, 0.9551, 0.003291, 0.9506, 0.4854, 0.9498, 0.4858, 0.9492, 0.5016, 0.9482, 0.5016, 0.9551, 0.003291, 0.9491, 0.4856, 0.5558, 0.000948, 0.5558, 0.008367, 0.5633, 0.008307, 0.5633, 0.01573, 0.5707, 0.01567, 0.5708, 0.02308, 0.5782, 0.02303, 0.5783, 0.03044, 0.5857, 0.03038, 0.5858, 0.0378, 0.5932, 0.03774, 0.5932, 0.04516, 0.6007, 0.0451, 0.6007, 0.05252, 0.6081, 0.05246, 0.6082, 0.05988, 0.5474, 0.05984, 0.547, 0.001019, 0.00922, 0.3873, 0.06792, 0.3873, 0.06857, 0.448, 0.06115, 0.448, 0.06115, 0.4406, 0.05373, 0.4406, 0.05373, 0.4332, 0.04631, 0.4332, 0.04631, 0.4257, 0.0389, 0.4257, 0.0389, 0.4183, 0.03148, 0.4183, 0.03148, 0.4109, 0.02406, 0.4109, 0.02406, 0.4035, 0.01664, 0.4035, 0.01664, 0.3961, 0.00922, 0.3961, 0.6156, 0.05989, 0.6155, 0.2005, 0.5474, 0.2005, 0.5474, 0.05984, 0.6082, 0.05988, 0.6244, 0.001377, 0.6243, 0.001316, 0.685, 0.001118, 0.6857, 0.001119, 0.6857, 0.1417, 0.6175, 0.142, 0.6169, 0.001408, 0.748, 0.5677, 0.7443, 0.5644, 0.7443, 0.9905, 0.7473, 0.9883, 0.7464, 0.9879, 0.7443, 0.9905, 0.7443, 0.5644, 0.7482, 0.5677, 0.7443, 0.5688, 0.748, 0.5677, 0.7473, 0.9883, 0.7443, 0.9872, 0.7443, 0.5688, 0.7443, 0.9872, 0.7464, 0.9879, 0.7482, 0.5677, 0.7143, 0.5866, 0.7211, 0.5866, 0.7211, 0.7467, 0.7143, 0.7467, 0.7308, 0.7467, 0.7211, 0.7467, 0.7211, 0.5866, 0.7308, 0.5866, 0.7375, 0.5866, 0.7375, 0.7467, 0.7308, 0.7467, 0.7308, 0.5866, 0.3658, 0.6309, 0.3672, 0.6153, 0.3694, 0.3959, 0.3658, 0.3858, 0.366, 0.4, 0.3694, 0.3959, 0.3672, 0.6153, 0.366, 0.61, 0.3703, 0.6152, 0.3658, 0.6309, 0.3658, 0.3858, 0.3662, 0.3968, 0.3703, 0.6152, 0.3662, 0.3968, 0.366, 0.4, 0.366, 0.61, 0.7058, 0.8142, 0.7101, 0.8194, 0.706, 0.6009, 0.7058, 0.6042, 0.7057, 0.5899, 0.706, 0.6009, 0.7101, 0.8194, 0.7057, 0.835, 0.7092, 0.6, 0.7058, 0.6042, 0.706, 0.6009, 0.7057, 0.5899, 0.7071, 0.8195, 0.7058, 0.8142, 0.7058, 0.6042, 0.7092, 0.6, 0.7071, 0.8195, 0.7092, 0.6, 0.7057, 0.5899, 0.7057, 0.835, 0.3244, 0.7675, 0.3429, 0.7464, 0.3566, 0.7558, 0.3429, 0.7464, 0.3561, 0.7216, 0.3566, 0.7558, 0.3348, 0.7034, 0.3099, 0.6905, 0.3441, 0.6897, 0.3561, 0.7216, 0.3348, 0.7034, 0.3441, 0.6897, 0.2995, 0.7546, 0.3244, 0.7675, 0.2902, 0.7683, 0.2782, 0.7364, 0.2995, 0.7546, 0.2902, 0.7683, 0.3099, 0.6905, 0.2914, 0.7116, 0.2777, 0.7022, 0.2914, 0.7116, 0.2782, 0.7364, 0.2777, 0.7022, 0.217, 0.7344, 0.2156, 0.737, 0.2137, 0.7333, 0.2174, 0.7314, 0.2147, 0.73, 0.2174, 0.7314, 0.2137, 0.7333, 0.2118, 0.7296, 0.2127, 0.7366, 0.21, 0.7352, 0.2137, 0.7333, 0.2156, 0.737, 0.2104, 0.7323, 0.2118, 0.7296, 0.2137, 0.7333, 0.21, 0.7352, 0.2606, 0.7482, 0.238, 0.7802, 0.2156, 0.737, 0.217, 0.7344, 0.1668, 0.7576, 0.1668, 0.7185, 0.2104, 0.7323, 0.21, 0.7352, 0.1989, 0.7802, 0.1668, 0.7576, 0.21, 0.7352, 0.2127, 0.7366, 0.2285, 0.6865, 0.2606, 0.709, 0.2174, 0.7314, 0.2147, 0.73, 0.9904, 0.4858, 0.9902, 0.5016, 0.9891, 0.5016, 0.9896, 0.4854, 0.9896, 0.4854, 0.9891, 0.5016, 0.9711, 0.5014, 0.9851, 0.003295, 0.991, 0.5016, 0.9902, 0.5016, 0.9904, 0.4858, 0.9911, 0.4856, 0.9911, 0.4856, 0.9904, 0.4858, 0.9896, 0.4854, 0.9851, 0.003295, 0.991, 0.5016, 0.9911, 0.4856, 0.9851, 0.003295, 0.992, 0.5016, 0.99, 0.5174, 0.9891, 0.5179, 0.9891, 0.5016, 0.9902, 0.5016, 0.9891, 0.5179, 0.9711, 0.9996, 0.9711, 0.5014, 0.9891, 0.5016, 0.991, 0.5016, 0.9906, 0.5176, 0.99, 0.5174, 0.9902, 0.5016, 0.9906, 0.5176, 0.9711, 0.9996, 0.9891, 0.5179, 0.99, 0.5174, 0.991, 0.5016, 0.992, 0.5016, 0.9711, 0.9996, 0.9906, 0.5176, 0.5779, 0.7913, 0.6082, 0.7913, 0.6082, 0.9743, 0.5779, 0.9743, 0.6587, 0.7913, 0.6587, 0.9743, 0.6283, 0.9743, 0.6283, 0.7913, 0.6082, 0.7913, 0.6283, 0.7913, 0.6283, 0.9743, 0.6082, 0.9743, 0.6787, 0.9743, 0.6587, 0.9743, 0.6587, 0.7913, 0.6787, 0.7913, 0.5779, 0.7913, 0.5779, 0.9743, 0.6082, 0.9743, 0.6082, 0.7913, 0.6587, 0.7913, 0.6283, 0.7913, 0.6283, 0.9743, 0.6587, 0.9743, 0.6082, 0.7913, 0.6082, 0.9743, 0.6283, 0.9743, 0.6283, 0.7913, 0.6787, 0.9743, 0.6787, 0.7913, 0.6587, 0.7913, 0.6587, 0.9743, 0.5779, 0.7913, 0.6082, 0.7913, 0.6082, 0.9743, 0.5779, 0.9743, 0.6587, 0.7913, 0.6587, 0.9743, 0.6283, 0.9743, 0.6283, 0.7913, 0.6082, 0.7913, 0.6283, 0.7913, 0.6283, 0.9743, 0.6082, 0.9743, 0.6787, 0.9743, 0.6587, 0.9743, 0.6587, 0.7913, 0.6787, 0.7913, 0.5779, 0.7913, 0.5779, 0.9743, 0.6082, 0.9743, 0.6082, 0.7913, 0.6587, 0.7913, 0.6283, 0.7913, 0.6283, 0.9743, 0.6587, 0.9743, 0.6082, 0.7913, 0.6082, 0.9743, 0.6283, 0.9743, 0.6283, 0.7913, 0.6787, 0.9743, 0.6787, 0.7913, 0.6587, 0.7913, 0.6587, 0.9743, 0.5779, 0.7913, 0.6082, 0.7913, 0.6082, 0.9743, 0.5779, 0.9743, 0.6587, 0.7913, 0.6587, 0.9743, 0.6283, 0.9743, 0.6283, 0.7913, 0.6082, 0.7913, 0.6283, 0.7913, 0.6283, 0.9743, 0.6082, 0.9743, 0.6787, 0.9743, 0.6587, 0.9743, 0.6587, 0.7913, 0.6787, 0.7913, 0.5779, 0.7913, 0.5779, 0.9743, 0.6082, 0.9743, 0.6082, 0.7913, 0.6587, 0.7913, 0.6283, 0.7913, 0.6283, 0.9743, 0.6587, 0.9743, 0.6082, 0.7913, 0.6082, 0.9743, 0.6283, 0.9743, 0.6283, 0.7913, 0.6787, 0.9743, 0.6787, 0.7913, 0.6587, 0.7913, 0.6587, 0.9743, 0.5779, 0.7913, 0.6082, 0.7913, 0.6082, 0.9743, 0.5779, 0.9743, 0.6587, 0.7913, 0.6587, 0.9743, 0.6283, 0.9743, 0.6283, 0.7913, 0.6082, 0.7913, 0.6283, 0.7913, 0.6283, 0.9743, 0.6082, 0.9743, 0.6787, 0.9743, 0.6587, 0.9743, 0.6587, 0.7913, 0.6787, 0.7913, 0.5779, 0.7913, 0.5779, 0.9743, 0.6082, 0.9743, 0.6082, 0.7913, 0.6587, 0.7913, 0.6283, 0.7913, 0.6283, 0.9743, 0.6587, 0.9743, 0.6082, 0.7913, 0.6082, 0.9743, 0.6283, 0.9743, 0.6283, 0.7913, 0.6787, 0.9743, 0.6787, 0.7913, 0.6587, 0.7913, 0.6587, 0.9743, 0.5779, 0.7913, 0.6082, 0.7913, 0.6082, 0.9743, 0.5779, 0.9743, 0.6587, 0.7913, 0.6587, 0.9743, 0.6283, 0.9743, 0.6283, 0.7913, 0.6082, 0.7913, 0.6283, 0.7913, 0.6283, 0.9743, 0.6082, 0.9743, 0.6787, 0.9743, 0.6587, 0.9743, 0.6587, 0.7913, 0.6787, 0.7913, 0.5779, 0.7913, 0.5779, 0.9743, 0.6082, 0.9743, 0.6082, 0.7913, 0.6587, 0.7913, 0.6283, 0.7913, 0.6283, 0.9743, 0.6587, 0.9743, 0.6082, 0.7913, 0.6082, 0.9743, 0.6283, 0.9743, 0.6283, 0.7913, 0.6787, 0.9743, 0.6787, 0.7913, 0.6587, 0.7913, 0.6587, 0.9743, 0.5779, 0.7913, 0.6082, 0.7913, 0.6082, 0.9743, 0.5779, 0.9743, 0.6587, 0.7913, 0.6587, 0.9743, 0.6283, 0.9743, 0.6283, 0.7913, 0.6082, 0.7913, 0.6283, 0.7913, 0.6283, 0.9743, 0.6082, 0.9743, 0.6787, 0.9743, 0.6587, 0.9743, 0.6587, 0.7913, 0.6787, 0.7913, 0.5779, 0.7913, 0.5779, 0.9743, 0.6082, 0.9743, 0.6082, 0.7913, 0.6587, 0.7913, 0.6283, 0.7913, 0.6283, 0.9743, 0.6587, 0.9743, 0.6082, 0.7913, 0.6082, 0.9743, 0.6283, 0.9743, 0.6283, 0.7913, 0.6787, 0.9743, 0.6787, 0.7913, 0.6587, 0.7913, 0.6587, 0.9743, 0.5779, 0.7913, 0.6082, 0.7913, 0.6082, 0.9743, 0.5779, 0.9743, 0.6587, 0.7913, 0.6587, 0.9743, 0.6283, 0.9743, 0.6283, 0.7913, 0.6082, 0.7913, 0.6283, 0.7913, 0.6283, 0.9743, 0.6082, 0.9743, 0.6787, 0.9743, 0.6587, 0.9743, 0.6587, 0.7913, 0.6787, 0.7913, 0.5779, 0.7913, 0.5779, 0.9743, 0.6082, 0.9743, 0.6082, 0.7913, 0.6587, 0.7913, 0.6283, 0.7913, 0.6283, 0.9743, 0.6587, 0.9743, 0.6082, 0.7913, 0.6082, 0.9743, 0.6283, 0.9743, 0.6283, 0.7913, 0.6787, 0.9743, 0.6787, 0.7913, 0.6587, 0.7913, 0.6587, 0.9743, 0.5779, 0.7913, 0.6082, 0.7913, 0.6082, 0.9743, 0.5779, 0.9743, 0.6587, 0.7913, 0.6587, 0.9743, 0.6283, 0.9743, 0.6283, 0.7913, 0.6082, 0.7913, 0.6283, 0.7913, 0.6283, 0.9743, 0.6082, 0.9743, 0.6787, 0.9743, 0.6587, 0.9743, 0.6587, 0.7913, 0.6787, 0.7913, 0.5779, 0.7913, 0.5779, 0.9743, 0.6082, 0.9743, 0.6082, 0.7913, 0.6587, 0.7913, 0.6283, 0.7913, 0.6283, 0.9743, 0.6587, 0.9743, 0.6082, 0.7913, 0.6082, 0.9743, 0.6283, 0.9743, 0.6283, 0.7913, 0.6787, 0.9743, 0.6787, 0.7913, 0.6587, 0.7913, 0.6587, 0.9743, 0.5779, 0.7913, 0.6082, 0.7913, 0.6082, 0.9743, 0.5779, 0.9743, 0.6587, 0.7913, 0.6587, 0.9743, 0.6283, 0.9743, 0.6283, 0.7913, 0.6082, 0.7913, 0.6283, 0.7913, 0.6283, 0.9743, 0.6082, 0.9743, 0.6787, 0.9743, 0.6587, 0.9743, 0.6587, 0.7913, 0.6787, 0.7913, 0.5779, 0.7913, 0.5779, 0.9743, 0.6082, 0.9743, 0.6082, 0.7913, 0.6587, 0.7913, 0.6283, 0.7913, 0.6283, 0.9743, 0.6587, 0.9743, 0.6082, 0.7913, 0.6082, 0.9743, 0.6283, 0.9743, 0.6283, 0.7913, 0.6787, 0.9743, 0.6787, 0.7913, 0.6587, 0.7913, 0.6587, 0.9743, 0.5779, 0.7911, 0.6082, 0.7911, 0.6082, 0.9741, 0.5779, 0.9741, 0.6587, 0.7911, 0.6587, 0.9741, 0.6283, 0.9741, 0.6283, 0.7911, 0.6082, 0.7911, 0.6283, 0.7911, 0.6283, 0.9741, 0.6082, 0.9741, 0.6787, 0.9741, 0.6587, 0.9741, 0.6587, 0.7911, 0.6787, 0.7911, 0.5779, 0.7911, 0.6082, 0.7911, 0.6082, 0.9741, 0.5779, 0.9741, 0.6587, 0.7911, 0.6587, 0.9741, 0.6283, 0.9741, 0.6283, 0.7911, 0.6082, 0.7911, 0.6283, 0.7911, 0.6283, 0.9741, 0.6082, 0.9741, 0.6787, 0.9741, 0.6587, 0.9741, 0.6587, 0.7911, 0.6787, 0.7911, 0.5779, 0.7911, 0.6082, 0.7911, 0.6082, 0.9741, 0.5779, 0.9741, 0.6587, 0.7911, 0.6587, 0.9741, 0.6283, 0.9741, 0.6283, 0.7911, 0.6082, 0.7911, 0.6283, 0.7911, 0.6283, 0.9741, 0.6082, 0.9741, 0.6787, 0.9741, 0.6587, 0.9741, 0.6587, 0.7911, 0.6787, 0.7911, 0.5779, 0.7911, 0.6082, 0.7911, 0.6082, 0.9741, 0.5779, 0.9741, 0.6587, 0.7911, 0.6587, 0.9741, 0.6283, 0.9741, 0.6283, 0.7911, 0.6082, 0.7911, 0.6283, 0.7911, 0.6283, 0.9741, 0.6082, 0.9741, 0.6787, 0.9741, 0.6587, 0.9741, 0.6587, 0.7911, 0.6787, 0.7911, 0.5779, 0.7911, 0.6082, 0.7911, 0.6082, 0.9741, 0.5779, 0.9741, 0.6587, 0.7911, 0.6587, 0.9741, 0.6283, 0.9741, 0.6283, 0.7911, 0.6082, 0.7911, 0.6283, 0.7911, 0.6283, 0.9741, 0.6082, 0.9741, 0.6787, 0.9741, 0.6587, 0.9741, 0.6587, 0.7911, 0.6787, 0.7911, 0.5779, 0.7911, 0.6082, 0.7911, 0.6082, 0.9741, 0.5779, 0.9741, 0.6587, 0.7911, 0.6587, 0.9741, 0.6283, 0.9741, 0.6283, 0.7911, 0.6082, 0.7911, 0.6283, 0.7911, 0.6283, 0.9741, 0.6082, 0.9741, 0.6787, 0.9741, 0.6587, 0.9741, 0.6587, 0.7911, 0.6787, 0.7911, 0.5779, 0.7911, 0.6082, 0.7911, 0.6082, 0.9741, 0.5779, 0.9741, 0.6587, 0.7911, 0.6587, 0.9741, 0.6283, 0.9741, 0.6283, 0.7911, 0.6082, 0.7911, 0.6283, 0.7911, 0.6283, 0.9741, 0.6082, 0.9741, 0.6787, 0.9741, 0.6587, 0.9741, 0.6587, 0.7911, 0.6787, 0.7911, 0.5779, 0.7911, 0.6082, 0.7911, 0.6082, 0.9741, 0.5779, 0.9741, 0.6587, 0.7911, 0.6587, 0.9741, 0.6283, 0.9741, 0.6283, 0.7911, 0.6082, 0.7911, 0.6283, 0.7911, 0.6283, 0.9741, 0.6082, 0.9741, 0.6787, 0.9741, 0.6587, 0.9741, 0.6587, 0.7911, 0.6787, 0.7911, 0.5779, 0.7911, 0.6082, 0.7911, 0.6082, 0.9741, 0.5779, 0.9741, 0.6587, 0.7911, 0.6587, 0.9741, 0.6283, 0.9741, 0.6283, 0.7911, 0.6082, 0.7911, 0.6283, 0.7911, 0.6283, 0.9741, 0.6082, 0.9741, 0.6787, 0.9741, 0.6587, 0.9741, 0.6587, 0.7911, 0.6787, 0.7911, 0.5779, 0.7911, 0.6082, 0.7911, 0.6082, 0.9741, 0.5779, 0.9741, 0.6587, 0.7911, 0.6587, 0.9741, 0.6283, 0.9741, 0.6283, 0.7911, 0.6082, 0.7911, 0.6283, 0.7911, 0.6283, 0.9741, 0.6082, 0.9741, 0.6787, 0.9741, 0.6587, 0.9741, 0.6587, 0.7911, 0.6787, 0.7911, 0.5779, 0.7911, 0.6082, 0.7911, 0.6082, 0.9741, 0.5779, 0.9741, 0.6587, 0.7911, 0.6587, 0.9741, 0.6283, 0.9741, 0.6283, 0.7911, 0.6082, 0.7911, 0.6283, 0.7911, 0.6283, 0.9741, 0.6082, 0.9741, 0.6787, 0.9741, 0.6587, 0.9741, 0.6587, 0.7911, 0.6787, 0.7911, 0.5779, 0.7911, 0.6082, 0.7911, 0.6082, 0.9741, 0.5779, 0.9741, 0.6587, 0.7911, 0.6587, 0.9741, 0.6283, 0.9741, 0.6283, 0.7911, 0.6082, 0.7911, 0.6283, 0.7911, 0.6283, 0.9741, 0.6082, 0.9741, 0.6787, 0.9741, 0.6587, 0.9741, 0.6587, 0.7911, 0.6787, 0.7911, 0.3115, 0.6675, 0.3115, 0.6396, 0.3627, 0.6396, 0.8007, 0.5706, 0.8518, 0.5985, 0.8007, 0.5985, 0.8007, 0.8351, 0.8007, 0.8072, 0.8518, 0.8072, 0.3115, 0.403, 0.3627, 0.4309, 0.3115, 0.4309])
me_cube_001.materials.append(mat_material_001)
me_cube_001.update()

# ---- objects
ob_house = bpy.data.objects.new('House', me_cube_001)

# ---- transforms, parenting, visibility, modifiers, constraints
ob_house.location = (0.0, 0.0, 2.5)
ob_house.rotation_euler = (0.0, 0.0, -1.571)
ob_house.scale = (0.02, 0.03, 0.025)
ob_house.color = (0.8, 0.8, 0.8, 1.0)
_m = ob_house.modifiers.new('Auto Smooth', 'NODES')
_m.node_group = ng_auto_smooth
_gi = [s.identifier for s in ng_auto_smooth.interface.items_tree if s.item_type == 'SOCKET' and s.in_out == 'INPUT']
_m[_gi[1]] = 0.5236  # Angle

# ---- collection membership
col_collection.objects.link(ob_house)

# ---- scene / render settings (as saved in the file)
scene.frame_start = 1; scene.frame_end = 250; scene.frame_set(1)
scene.render.engine = 'BLENDER_EEVEE_NEXT'
scene.cycles.sampling_pattern = 'TABULATED_SOBOL'
scene.view_settings.view_transform = 'Filmic'
bpy.context.view_layer.update()

# ---- added for rendering (the .blend has no active camera and no usable light): camera, sun
cam_auto = bpy.data.cameras.new('AutoCamera')
cam_auto.lens = 50.0
cam_auto.sensor_width = 36.0
cam_auto.clip_end = 1000.0
ob_auto_camera = bpy.data.objects.new('AutoCamera', cam_auto)
scene.collection.objects.link(ob_auto_camera)
ob_auto_camera.location = (11.659, -13.9908, 12.6173)
ob_auto_camera.rotation_euler = (1.09748, -7.21219e-08, 0.694738)
scene.camera = ob_auto_camera
light_auto_sun = bpy.data.lights.new('AutoSun', 'SUN')
light_auto_sun.energy = 3.0
light_auto_sun.angle = 0.0523599
ob_auto_sun = bpy.data.objects.new('AutoSun', light_auto_sun)
scene.collection.objects.link(ob_auto_sun)
ob_auto_sun.rotation_euler = (0.872665, 0.174533, 0.523599)
bpy.context.view_layer.update()
